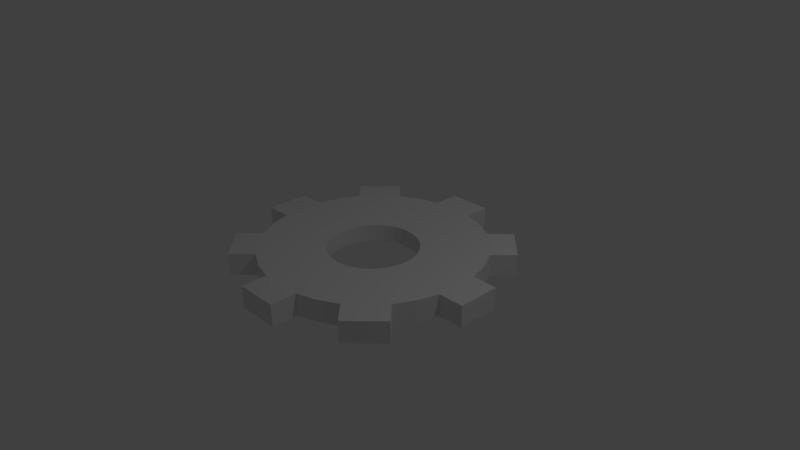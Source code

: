 # Source: gear1.blend  (saved by Blender 2.76.0; exported with 4.5.12 LTS)
import bpy
from mathutils import Matrix  # noqa: F401  (used for matrix-valued properties, if any)

bpy.ops.wm.read_factory_settings(use_empty=True)
scene = bpy.context.scene
scene.name = 'Scene'

# ---- collections
col_collection_1 = bpy.data.collections.new('Collection 1'); scene.collection.children.link(col_collection_1)

# ---- world
world_world = bpy.data.worlds.new('World'); scene.world = world_world
world_world.color = (0.05088, 0.05088, 0.05088)
world_world.use_sun_shadow = False
world_world.sun_shadow_jitter_overblur = 0.0
world_world.cycles.sampling_method = 'MANUAL'
world_world.cycles.sample_map_resolution = 256

# ---- cameras
cam_camera = bpy.data.cameras.new('Camera')
cam_camera.clip_end = 100.0
cam_camera.lens = 35.0
cam_camera.sensor_width = 32.0
cam_camera.sensor_height = 18.0
cam_camera.ortho_scale = 7.314
cam_camera.dof.focus_distance = 0.0
cam_camera.dof.aperture_fstop = 128.0

# ---- lights
light_lamp = bpy.data.lights.new('Lamp', 'POINT')
light_lamp.transmission_factor = 0.0
light_lamp.cutoff_distance = 30.0
light_lamp.energy = 100.0
light_lamp.shadow_buffer_clip_start = 1.001
light_lamp.shadow_soft_size = 0.1
light_lamp.shadow_maximum_resolution = 0.006
light_lamp.use_absolute_resolution = True
light_lamp.cycles.use_multiple_importance_sampling = False

# ---- meshes
me_cylinder = bpy.data.meshes.new('Cylinder')
me_cylinder.from_pydata([(2.272e-08, 0.6, -0.12), (2.272e-08, 0.6, 0.12), (0.1171, 0.5885, -0.12), (0.1171, 0.5885, 0.12), (0.2296, 0.5543, -0.12), (0.2296, 0.5543, 0.12), (0.3333, 0.4989, -0.12), (0.3333, 0.4989, 0.12), (0.4243, 0.4243, -0.12), (0.4243, 0.4243, 0.12), (0.4989, 0.3333, -0.12), (0.4989, 0.3333, 0.12), (0.5543, 0.2296, -0.12), (0.5543, 0.2296, 0.12), (0.5885, 0.1171, -0.12), (0.5885, 0.1171, 0.12), (0.6, 1.783e-07, -0.12), (0.6, 1.783e-07, 0.12), (0.5885, -0.1171, -0.12), (0.5885, -0.1171, 0.12), (0.5543, -0.2296, -0.12), (0.5543, -0.2296, 0.12), (0.4989, -0.3333, -0.12), (0.4989, -0.3333, 0.12), (0.4243, -0.4243, -0.12), (0.4243, -0.4243, 0.12), (0.3333, -0.4989, -0.12), (0.3333, -0.4989, 0.12), (0.2296, -0.5543, -0.12), (0.2296, -0.5543, 0.12), (0.1171, -0.5885, -0.12), (0.1171, -0.5885, 0.12), (-1.728e-07, -0.6, -0.12), (-1.728e-07, -0.6, 0.12), (-0.1171, -0.5885, -0.12), (-0.1171, -0.5885, 0.12), (-0.2296, -0.5543, -0.12), (-0.2296, -0.5543, 0.12), (-0.3333, -0.4989, -0.12), (-0.3333, -0.4989, 0.12), (-0.4243, -0.4243, -0.12), (-0.4243, -0.4243, 0.12), (-0.4989, -0.3333, -0.12), (-0.4989, -0.3333, 0.12), (-0.5543, -0.2296, -0.12), (-0.5543, -0.2296, 0.12), (-0.5885, -0.1171, -0.12), (-0.5885, -0.1171, 0.12), (-0.6, 7.124e-07, -0.12), (-0.6, 7.124e-07, 0.12), (-0.5885, 0.1171, -0.12), (-0.5885, 0.1171, 0.12), (-0.5543, 0.2296, -0.12), (-0.5543, 0.2296, 0.12), (-0.4989, 0.3333, -0.12), (-0.4989, 0.3333, 0.12), (-0.4243, 0.4243, -0.12), (-0.4243, 0.4243, 0.12), (-0.3333, 0.4989, -0.12), (-0.3333, 0.4989, 0.12), (-0.2296, 0.5543, -0.12), (-0.2296, 0.5543, 0.12), (-0.1171, 0.5885, -0.12), (-0.1171, 0.5885, 0.12), (-6.635e-08, 1.493, -0.1493), (-6.635e-08, 1.493, 0.1493), (0.2913, 1.464, -0.1493), (0.2913, 1.464, 0.1493), (0.5713, 1.379, -0.1493), (0.5713, 1.379, 0.1493), (0.8295, 1.241, -0.1493), (0.8295, 1.241, 0.1493), (1.056, 1.056, -0.1493), (1.056, 1.056, 0.1493), (1.241, 0.8295, -0.1493), (1.241, 0.8295, 0.1493), (1.379, 0.5713, -0.1493), (1.379, 0.5713, 0.1493), (1.464, 0.2913, -0.1493), (1.464, 0.2913, 0.1493), (1.493, -1.878e-08, -0.1493), (1.493, -1.878e-08, 0.1493), (1.464, -0.2913, -0.1493), (1.464, -0.2913, 0.1493), (1.379, -0.5713, -0.1493), (1.379, -0.5713, 0.1493), (1.241, -0.8295, -0.1493), (1.241, -0.8295, 0.1493), (1.056, -1.056, -0.1493), (1.056, -1.056, 0.1493), (0.8295, -1.241, -0.1493), (0.8295, -1.241, 0.1493), (0.5713, -1.379, -0.1493), (0.5713, -1.379, 0.1493), (0.2913, -1.464, -0.1493), (0.2913, -1.464, 0.1493), (-5.528e-07, -1.493, -0.1493), (-5.528e-07, -1.493, 0.1493), (-0.2913, -1.464, -0.1493), (-0.2913, -1.464, 0.1493), (-0.5713, -1.379, -0.1493), (-0.5713, -1.379, 0.1493), (-0.8295, -1.241, -0.1493), (-0.8295, -1.241, 0.1493), (-1.056, -1.056, -0.1493), (-1.056, -1.056, 0.1493), (-1.241, -0.8295, -0.1493), (-1.241, -0.8295, 0.1493), (-1.379, -0.5713, -0.1493), (-1.379, -0.5713, 0.1493), (-1.464, -0.2913, -0.1493), (-1.464, -0.2913, 0.1493), (-1.493, 1.31e-06, -0.1493), (-1.493, 1.31e-06, 0.1493), (-1.464, 0.2913, -0.1493), (-1.464, 0.2913, 0.1493), (-1.379, 0.5713, -0.1493), (-1.379, 0.5713, 0.1493), (-1.241, 0.8295, -0.1493), (-1.241, 0.8295, 0.1493), (-1.056, 1.056, -0.1493), (-1.056, 1.056, 0.1493), (-0.8295, 1.241, -0.1493), (-0.8295, 1.241, 0.1493), (-0.5713, 1.379, -0.1493), (-0.5713, 1.379, 0.1493), (-0.2913, 1.464, -0.1493), (-0.2913, 1.464, 0.1493), (6.931e-08, 1.815, -0.1452), (6.931e-08, 1.815, 0.1452), (0.2876, 1.815, -0.1474), (0.2876, 1.815, 0.1474), (-0.2876, 1.815, -0.1474), (-0.2876, 1.815, 0.1474), (-1.487, 1.08, -0.1474), (-1.487, 1.08, 0.1474), (-1.284, 1.284, -0.1452), (-1.284, 1.284, 0.1452), (-1.08, 1.487, -0.1474), (-1.08, 1.487, 0.1474), (-1.815, -0.2876, -0.1474), (-1.815, -0.2876, 0.1474), (-1.815, 1.623e-06, -0.1452), (-1.815, 1.623e-06, 0.1452), (-1.815, 0.2876, -0.1474), (-1.815, 0.2876, 0.1474), (-1.08, -1.487, -0.1474), (-1.08, -1.487, 0.1474), (-1.284, -1.284, -0.1452), (-1.284, -1.284, 0.1452), (-1.487, -1.08, -0.1474), (-1.487, -1.08, 0.1474), (0.2876, -1.815, -0.1474), (0.2876, -1.815, 0.1474), (-6.553e-07, -1.815, -0.1452), (-6.553e-07, -1.815, 0.1452), (-0.2876, -1.815, -0.1474), (-0.2876, -1.815, 0.1474), (1.487, -1.08, -0.1474), (1.487, -1.08, 0.1474), (1.284, -1.284, -0.1452), (1.284, -1.284, 0.1452), (1.08, -1.487, -0.1474), (1.08, -1.487, 0.1474), (1.815, 0.2876, -0.1474), (1.815, 0.2876, 0.1474), (1.815, 5.034e-08, -0.1452), (1.815, 5.034e-08, 0.1452), (1.815, -0.2876, -0.1474), (1.815, -0.2876, 0.1474), (1.08, 1.487, -0.1474), (1.08, 1.487, 0.1474), (1.284, 1.284, -0.1452), (1.284, 1.284, 0.1452), (1.487, 1.08, -0.1474), (1.487, 1.08, 0.1474), (0.2913, 1.464, -0.1493), (0.2913, 1.464, 0.1493), (0.5713, 1.379, -0.1493), (0.5713, 1.379, 0.1493), (0.8295, 1.241, -0.1493), (0.8295, 1.241, 0.1493), (1.241, 0.8295, -0.1493), (1.241, 0.8295, 0.1493), (1.379, 0.5713, -0.1493), (1.379, 0.5713, 0.1493), (1.464, 0.2913, -0.1493), (1.464, 0.2913, 0.1493), (1.464, -0.2913, -0.1493), (1.464, -0.2913, 0.1493), (1.379, -0.5713, -0.1493), (1.379, -0.5713, 0.1493), (1.241, -0.8295, -0.1493), (1.241, -0.8295, 0.1493), (0.8295, -1.241, -0.1493), (0.8295, -1.241, 0.1493), (0.5713, -1.379, -0.1493), (0.5713, -1.379, 0.1493), (0.2913, -1.464, -0.1493), (0.2913, -1.464, 0.1493), (-0.2913, -1.464, -0.1493), (-0.2913, -1.464, 0.1493), (-0.5713, -1.379, -0.1493), (-0.5713, -1.379, 0.1493), (-0.8295, -1.241, -0.1493), (-0.8295, -1.241, 0.1493), (-1.241, -0.8295, -0.1493), (-1.241, -0.8295, 0.1493), (-1.379, -0.5713, -0.1493), (-1.379, -0.5713, 0.1493), (-1.464, -0.2913, -0.1493), (-1.464, -0.2913, 0.1493), (-1.464, 0.2913, -0.1493), (-1.464, 0.2913, 0.1493), (-1.379, 0.5713, -0.1493), (-1.379, 0.5713, 0.1493), (-1.241, 0.8295, -0.1493), (-1.241, 0.8295, 0.1493), (-0.8295, 1.241, -0.1493), (-0.8295, 1.241, 0.1493), (-0.5713, 1.379, -0.1493), (-0.5713, 1.379, 0.1493), (-0.2913, 1.464, -0.1493), (-0.2913, 1.464, 0.1493)], [], [(0, 2, 3, 1), (2, 4, 5, 3), (4, 6, 7, 5), (6, 8, 9, 7), (8, 10, 11, 9), (10, 12, 13, 11), (12, 14, 15, 13), (14, 16, 17, 15), (16, 18, 19, 17), (18, 20, 21, 19), (20, 22, 23, 21), (22, 24, 25, 23), (24, 26, 27, 25), (26, 28, 29, 27), (28, 30, 31, 29), (30, 32, 33, 31), (32, 34, 35, 33), (34, 36, 37, 35), (36, 38, 39, 37), (38, 40, 41, 39), (40, 42, 43, 41), (42, 44, 45, 43), (44, 46, 47, 45), (46, 48, 49, 47), (48, 50, 51, 49), (50, 52, 53, 51), (52, 54, 55, 53), (54, 56, 57, 55), (56, 58, 59, 57), (58, 60, 61, 59), (12, 10, 74, 76), (62, 0, 1, 63), (60, 62, 63, 61), (10, 8, 72, 74), (67, 66, 130, 131), (82, 83, 189, 188), (110, 108, 208, 210), (72, 70, 170, 172), (73, 75, 175, 173), (92, 90, 194, 196), (117, 119, 217, 215), (82, 80, 166, 168), (83, 82, 168, 169), (99, 101, 203, 201), (127, 126, 222, 223), (88, 86, 158, 160), (89, 91, 163, 161), (90, 91, 195, 194), (118, 116, 214, 216), (95, 97, 155, 153), (98, 96, 154, 156), (100, 98, 200, 202), (125, 127, 223, 221), (107, 106, 150, 151), (104, 102, 146, 148), (107, 109, 209, 207), (98, 99, 201, 200), (110, 111, 141, 140), (111, 113, 143, 141), (126, 124, 220, 222), (108, 106, 206, 208), (123, 122, 138, 139), (120, 118, 134, 136), (115, 117, 215, 213), (14, 12, 76, 78), (126, 127, 133, 132), (106, 107, 207, 206), (8, 6, 70, 72), (16, 14, 78, 80), (18, 16, 80, 82), (20, 18, 82, 84), (22, 20, 84, 86), (24, 22, 86, 88), (26, 24, 88, 90), (28, 26, 90, 92), (30, 28, 92, 94), (32, 30, 94, 96), (34, 32, 96, 98), (36, 34, 98, 100), (38, 36, 100, 102), (40, 38, 102, 104), (42, 40, 104, 106), (44, 42, 106, 108), (46, 44, 108, 110), (48, 46, 110, 112), (50, 48, 112, 114), (52, 50, 114, 116), (54, 52, 116, 118), (56, 54, 118, 120), (58, 56, 120, 122), (60, 58, 122, 124), (62, 60, 124, 126), (6, 4, 68, 70), (4, 2, 66, 68), (2, 0, 64, 66), (0, 62, 126, 64), (63, 1, 65, 127), (61, 63, 127, 125), (59, 61, 125, 123), (57, 59, 123, 121), (55, 57, 121, 119), (53, 55, 119, 117), (51, 53, 117, 115), (49, 51, 115, 113), (47, 49, 113, 111), (45, 47, 111, 109), (43, 45, 109, 107), (41, 43, 107, 105), (39, 41, 105, 103), (37, 39, 103, 101), (35, 37, 101, 99), (33, 35, 99, 97), (31, 33, 97, 95), (29, 31, 95, 93), (27, 29, 93, 91), (25, 27, 91, 89), (23, 25, 89, 87), (21, 23, 87, 85), (19, 21, 85, 83), (17, 19, 83, 81), (15, 17, 81, 79), (13, 15, 79, 77), (11, 13, 77, 75), (9, 11, 75, 73), (7, 9, 73, 71), (5, 7, 71, 69), (3, 5, 69, 67), (1, 3, 67, 65), (128, 129, 131, 130), (132, 133, 129, 128), (65, 67, 131, 129), (64, 126, 132, 128), (66, 64, 128, 130), (127, 65, 129, 133), (134, 135, 137, 136), (136, 137, 139, 138), (122, 120, 136, 138), (119, 121, 137, 135), (118, 119, 135, 134), (121, 123, 139, 137), (140, 141, 143, 142), (142, 143, 145, 144), (113, 115, 145, 143), (112, 110, 140, 142), (115, 114, 144, 145), (114, 112, 142, 144), (146, 147, 149, 148), (148, 149, 151, 150), (106, 104, 148, 150), (103, 105, 149, 147), (102, 103, 147, 146), (105, 107, 151, 149), (152, 153, 155, 154), (154, 155, 157, 156), (94, 95, 153, 152), (97, 99, 157, 155), (96, 94, 152, 154), (99, 98, 156, 157), (158, 159, 161, 160), (160, 161, 163, 162), (91, 90, 162, 163), (90, 88, 160, 162), (87, 89, 161, 159), (86, 87, 159, 158), (164, 165, 167, 166), (166, 167, 169, 168), (79, 81, 167, 165), (78, 79, 165, 164), (81, 83, 169, 167), (80, 78, 164, 166), (170, 171, 173, 172), (172, 173, 175, 174), (75, 74, 174, 175), (74, 72, 172, 174), (71, 73, 173, 171), (70, 71, 171, 170), (176, 177, 179, 178), (178, 179, 181, 180), (182, 183, 185, 184), (184, 185, 187, 186), (188, 189, 191, 190), (190, 191, 193, 192), (194, 195, 197, 196), (196, 197, 199, 198), (200, 201, 203, 202), (202, 203, 205, 204), (206, 207, 209, 208), (208, 209, 211, 210), (212, 213, 215, 214), (214, 215, 217, 216), (218, 219, 221, 220), (220, 221, 223, 222), (119, 118, 216, 217), (91, 93, 197, 195), (109, 111, 211, 209), (84, 82, 188, 190), (102, 100, 202, 204), (74, 75, 183, 182), (111, 110, 210, 211), (83, 85, 191, 189), (101, 103, 205, 203), (76, 74, 182, 184), (94, 92, 196, 198), (66, 67, 177, 176), (103, 102, 204, 205), (75, 77, 185, 183), (93, 95, 199, 197), (68, 66, 176, 178), (86, 84, 190, 192), (95, 94, 198, 199), (67, 69, 179, 177), (85, 87, 193, 191), (78, 76, 184, 186), (87, 86, 192, 193), (122, 123, 219, 218), (77, 79, 187, 185), (70, 68, 178, 180), (124, 122, 218, 220), (79, 78, 186, 187), (114, 115, 213, 212), (69, 71, 181, 179), (123, 125, 221, 219), (116, 114, 212, 214), (71, 70, 180, 181)])
me_cylinder.use_remesh_preserve_volume = False
me_cylinder.use_remesh_preserve_attributes = False
me_cylinder.use_mirror_vertex_groups = False
me_cylinder.update()

# ---- objects
ob_cylinder = bpy.data.objects.new('Cylinder', me_cylinder)
ob_lamp = bpy.data.objects.new('Lamp', light_lamp)
ob_camera = bpy.data.objects.new('Camera', cam_camera)

# ---- transforms, parenting, visibility, modifiers, constraints
ob_cylinder.location = (0.0, 0.0, 0.0)
ob_cylinder.lineart.crease_threshold = 0.0
ob_lamp.location = (4.076, 1.005, 5.904)
ob_lamp.rotation_euler = (0.6503, 0.05522, 1.866)
ob_lamp.lock_rotations_4d = False
ob_lamp.empty_display_type = 'ARROWS'
ob_lamp.color = (0.0, 0.0, 0.0, 0.0)
ob_lamp.lineart.crease_threshold = 0.0
ob_camera.location = (7.481, -6.508, 5.344)
ob_camera.rotation_euler = (1.109, 0.01082, 0.8149)
ob_camera.lock_rotations_4d = False
ob_camera.empty_display_type = 'ARROWS'
ob_camera.color = (0.0, 0.0, 0.0, 0.0)
ob_camera.display_type = 'WIRE'
ob_camera.lineart.crease_threshold = 0.0

# ---- collection membership
col_collection_1.objects.link(ob_cylinder)
col_collection_1.objects.link(ob_lamp)
col_collection_1.objects.link(ob_camera)

# ---- scene / render settings (as saved in the file)
scene.camera = ob_camera
scene.frame_start = 1; scene.frame_end = 250; scene.frame_set(1)
scene.render.engine = 'BLENDER_EEVEE_NEXT'
scene.render.resolution_percentage = 50
scene.render.dither_intensity = 0.0
scene.cycles.use_denoising = False
scene.cycles.samples = 10
scene.cycles.sampling_pattern = 'TABULATED_SOBOL'
scene.cycles.light_sampling_threshold = 0.0
scene.cycles.use_adaptive_sampling = False
scene.cycles.use_light_tree = False
scene.cycles.blur_glossy = 0.0
scene.cycles.pixel_filter_type = 'GAUSSIAN'
scene.cycles.sample_clamp_indirect = 0.0
scene.view_settings.view_transform = 'Standard'
bpy.context.view_layer.update()
